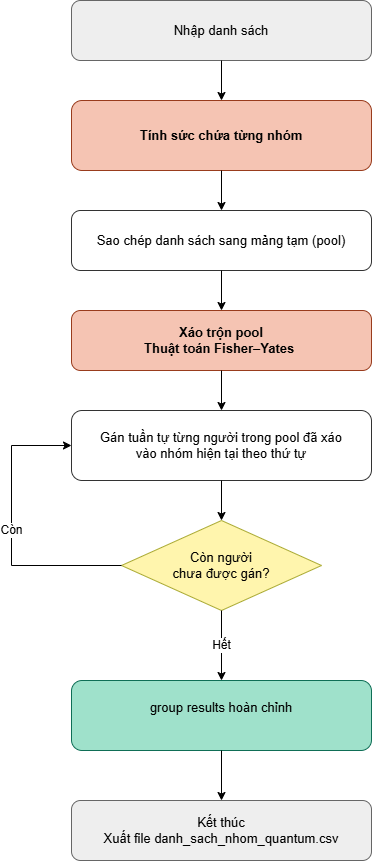

The diagram above was exported from draw.io. Its source (the exported page's mxGraphModel, read from the mxfile embedded in the PNG):
<mxGraphModel dx="736" dy="407" grid="1" gridSize="10" guides="1" tooltips="1" connect="1" arrows="1" fold="1" page="1" pageScale="1" pageWidth="850" pageHeight="1250" math="0" shadow="0">
  <root>
    <mxCell id="0" />
    <mxCell id="1" parent="0" />
    <mxCell id="A" parent="1" style="rounded=1;whiteSpace=wrap;html=1;fillColor=#EEEEEE;strokeColor=#666666;fontSize=13;" value="Nhập danh sách" vertex="1">
      <mxGeometry height="60" width="300" x="270" y="40" as="geometry" />
    </mxCell>
    <mxCell id="B" parent="1" style="rounded=1;whiteSpace=wrap;html=1;fillColor=#F5C4B3;strokeColor=#993C1D;fontSize=13;fontStyle=1;" value="Tính sức chứa từng nhóm" vertex="1">
      <mxGeometry height="70" width="300" x="270" y="140" as="geometry" />
    </mxCell>
    <mxCell id="C" parent="1" style="rounded=1;whiteSpace=wrap;html=1;fillColor=#FFFFFF;strokeColor=#333333;fontSize=13;" value="Sao chép danh sách sang mảng tạm (pool)" vertex="1">
      <mxGeometry height="60" width="300" x="270" y="250" as="geometry" />
    </mxCell>
    <mxCell id="D" parent="1" style="rounded=1;whiteSpace=wrap;html=1;fillColor=#F5C4B3;strokeColor=#993C1D;fontSize=13;fontStyle=1;" value="Xáo trộn pool&lt;br&gt;Thuật toán Fisher–Yates&amp;nbsp;" vertex="1">
      <mxGeometry height="60" width="300" x="270" y="350" as="geometry" />
    </mxCell>
    <mxCell id="E" parent="1" style="rounded=1;whiteSpace=wrap;html=1;fillColor=#FFFFFF;strokeColor=#333333;fontSize=13;" value="Gán tuần tự từng người trong pool đã xáo&#10;vào nhóm hiện tại theo thứ tự" vertex="1">
      <mxGeometry height="70" width="300" x="270" y="450" as="geometry" />
    </mxCell>
    <mxCell id="F" parent="1" style="rhombus;whiteSpace=wrap;html=1;fillColor=#FFF5AD;strokeColor=#AAAA33;fontSize=13;" value="Còn người&#10;chưa được gán?" vertex="1">
      <mxGeometry height="90" width="200" x="320" y="560" as="geometry" />
    </mxCell>
    <mxCell id="G" parent="1" style="rounded=1;whiteSpace=wrap;html=1;fillColor=#9FE1CB;strokeColor=#0F6E56;fontSize=13;" value="group results hoàn chỉnh&lt;div&gt;&lt;br&gt;&lt;/div&gt;" vertex="1">
      <mxGeometry height="70" width="300" x="270" y="720" as="geometry" />
    </mxCell>
    <mxCell id="I" parent="1" style="rounded=1;whiteSpace=wrap;html=1;fillColor=#EEEEEE;strokeColor=#666666;fontSize=13;" value="Kết thúc&#10;Xuất file danh_sach_nhom_quantum.csv" vertex="1">
      <mxGeometry height="60" width="300" x="270" y="840" as="geometry" />
    </mxCell>
    <mxCell id="eAB" edge="1" parent="1" source="A" style="edgeStyle=orthogonalEdgeStyle;rounded=0;html=1;" target="B">
      <mxGeometry relative="1" as="geometry" />
    </mxCell>
    <mxCell id="eBC" edge="1" parent="1" source="B" style="edgeStyle=orthogonalEdgeStyle;rounded=0;html=1;" target="C">
      <mxGeometry relative="1" as="geometry" />
    </mxCell>
    <mxCell id="eCD" edge="1" parent="1" source="C" style="edgeStyle=orthogonalEdgeStyle;rounded=0;html=1;" target="D">
      <mxGeometry relative="1" as="geometry" />
    </mxCell>
    <mxCell id="eDE" edge="1" parent="1" source="D" style="edgeStyle=orthogonalEdgeStyle;rounded=0;html=1;" target="E">
      <mxGeometry relative="1" as="geometry" />
    </mxCell>
    <mxCell id="eEF" edge="1" parent="1" source="E" style="edgeStyle=orthogonalEdgeStyle;rounded=0;html=1;" target="F">
      <mxGeometry relative="1" as="geometry" />
    </mxCell>
    <mxCell id="eFE" edge="1" parent="1" source="F" style="edgeStyle=orthogonalEdgeStyle;rounded=0;html=1;fontSize=12;exitX=0;exitY=0.5;entryX=0;entryY=0.5;" target="E" value="Còn">
      <mxGeometry relative="1" as="geometry">
        <Array as="points">
          <mxPoint x="210" y="605" />
          <mxPoint x="210" y="485" />
        </Array>
      </mxGeometry>
    </mxCell>
    <mxCell id="eFG" edge="1" parent="1" source="F" style="edgeStyle=orthogonalEdgeStyle;rounded=0;html=1;fontSize=12;" target="G" value="Hết">
      <mxGeometry relative="1" as="geometry">
        <mxPoint as="offset" />
      </mxGeometry>
    </mxCell>
    <mxCell id="eHI" edge="1" parent="1" source="G" style="edgeStyle=orthogonalEdgeStyle;rounded=0;html=1;exitX=0.5;exitY=1;exitDx=0;exitDy=0;" target="I">
      <mxGeometry relative="1" as="geometry">
        <Array as="points" />
        <mxPoint x="420" y="850" as="sourcePoint" />
      </mxGeometry>
    </mxCell>
  </root>
</mxGraphModel>